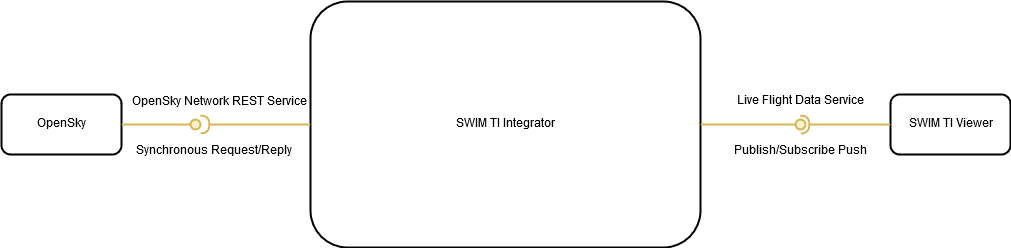

The diagram above was exported from draw.io. Its source (the exported page's mxGraphModel, read from the mxfile embedded in the PNG):
<mxGraphModel dx="1422" dy="877" grid="1" gridSize="10" guides="1" tooltips="1" connect="1" arrows="1" fold="1" page="1" pageScale="1" pageWidth="1169" pageHeight="827" math="0" shadow="0">
  <root>
    <mxCell id="4VhFn91VfrLnMl7q3t-e-0" />
    <mxCell id="4VhFn91VfrLnMl7q3t-e-1" parent="4VhFn91VfrLnMl7q3t-e-0" />
    <mxCell id="dlY5-lBQO9-yuiAZqBa4-0" value="&lt;div&gt;OpenSky&lt;/div&gt;" style="rounded=1;whiteSpace=wrap;html=1;strokeWidth=2;" parent="4VhFn91VfrLnMl7q3t-e-1" vertex="1">
      <mxGeometry x="21" y="374" width="120" height="60" as="geometry" />
    </mxCell>
    <mxCell id="dlY5-lBQO9-yuiAZqBa4-1" value="SWIM TI Integrator" style="rounded=1;whiteSpace=wrap;html=1;strokeWidth=2;" parent="4VhFn91VfrLnMl7q3t-e-1" vertex="1">
      <mxGeometry x="330" y="281" width="390" height="246" as="geometry" />
    </mxCell>
    <mxCell id="dlY5-lBQO9-yuiAZqBa4-8" value="SWIM TI Viewer" style="rounded=1;whiteSpace=wrap;html=1;strokeWidth=2;" parent="4VhFn91VfrLnMl7q3t-e-1" vertex="1">
      <mxGeometry x="910" y="374" width="120" height="60" as="geometry" />
    </mxCell>
    <mxCell id="dlY5-lBQO9-yuiAZqBa4-9" value="" style="rounded=0;orthogonalLoop=1;jettySize=auto;html=1;endArrow=none;endFill=0;strokeWidth=2;exitX=1;exitY=0.5;exitDx=0;exitDy=0;fillColor=#fff2cc;strokeColor=#d6b656;" parent="4VhFn91VfrLnMl7q3t-e-1" source="dlY5-lBQO9-yuiAZqBa4-1" edge="1">
      <mxGeometry relative="1" as="geometry">
        <mxPoint x="20" y="555" as="sourcePoint" />
        <mxPoint x="820" y="404" as="targetPoint" />
      </mxGeometry>
    </mxCell>
    <mxCell id="dlY5-lBQO9-yuiAZqBa4-10" value="" style="rounded=0;orthogonalLoop=1;jettySize=auto;html=1;endArrow=halfCircle;endFill=0;endSize=6;strokeWidth=2;exitX=0;exitY=0.5;exitDx=0;exitDy=0;entryX=0.5;entryY=0.5;entryDx=0;entryDy=0;entryPerimeter=0;fillColor=#fff2cc;strokeColor=#d6b656;" parent="4VhFn91VfrLnMl7q3t-e-1" source="dlY5-lBQO9-yuiAZqBa4-8" target="dlY5-lBQO9-yuiAZqBa4-11" edge="1">
      <mxGeometry relative="1" as="geometry">
        <mxPoint x="60" y="555" as="sourcePoint" />
        <mxPoint x="830" y="404" as="targetPoint" />
      </mxGeometry>
    </mxCell>
    <mxCell id="dlY5-lBQO9-yuiAZqBa4-16" value="Live Flight Data Service" style="text;html=1;resizable=0;points=[];align=center;verticalAlign=middle;labelBackgroundColor=#ffffff;" parent="dlY5-lBQO9-yuiAZqBa4-10" vertex="1" connectable="0">
      <mxGeometry x="-0.3556" y="1" relative="1" as="geometry">
        <mxPoint x="-61" y="-25" as="offset" />
      </mxGeometry>
    </mxCell>
    <mxCell id="dlY5-lBQO9-yuiAZqBa4-17" value="Publish/Subscribe Push" style="text;html=1;resizable=0;points=[];align=center;verticalAlign=middle;labelBackgroundColor=#ffffff;" parent="dlY5-lBQO9-yuiAZqBa4-10" vertex="1" connectable="0">
      <mxGeometry x="-0.4" y="5" relative="1" as="geometry">
        <mxPoint x="-63" y="21" as="offset" />
      </mxGeometry>
    </mxCell>
    <mxCell id="dlY5-lBQO9-yuiAZqBa4-11" value="" style="ellipse;whiteSpace=wrap;html=1;fontFamily=Helvetica;fontSize=12;align=center;strokeColor=#d6b656;fillColor=#fff2cc;points=[];aspect=fixed;resizable=0;strokeWidth=2;" parent="4VhFn91VfrLnMl7q3t-e-1" vertex="1">
      <mxGeometry x="815" y="399" width="10" height="10" as="geometry" />
    </mxCell>
    <mxCell id="dlY5-lBQO9-yuiAZqBa4-12" value="" style="group" parent="4VhFn91VfrLnMl7q3t-e-1" vertex="1" connectable="0">
      <mxGeometry x="210" y="399" width="120" height="10" as="geometry" />
    </mxCell>
    <mxCell id="dlY5-lBQO9-yuiAZqBa4-2" value="" style="rounded=0;orthogonalLoop=1;jettySize=auto;html=1;endArrow=none;endFill=0;strokeWidth=2;exitX=1;exitY=0.5;exitDx=0;exitDy=0;fillColor=#fff2cc;strokeColor=#d6b656;" parent="dlY5-lBQO9-yuiAZqBa4-12" source="dlY5-lBQO9-yuiAZqBa4-4" edge="1">
      <mxGeometry relative="1" as="geometry">
        <mxPoint x="-185.45454545454544" y="156" as="sourcePoint" />
        <mxPoint x="10.909090909090908" y="5" as="targetPoint" />
      </mxGeometry>
    </mxCell>
    <mxCell id="dlY5-lBQO9-yuiAZqBa4-3" value="" style="rounded=0;orthogonalLoop=1;jettySize=auto;html=1;endArrow=halfCircle;endFill=0;endSize=6;strokeWidth=2;exitX=0;exitY=0.5;exitDx=0;exitDy=0;fillColor=#fff2cc;strokeColor=#d6b656;entryX=1;entryY=0.5;entryDx=0;entryDy=0;entryPerimeter=0;" parent="dlY5-lBQO9-yuiAZqBa4-12" target="dlY5-lBQO9-yuiAZqBa4-4" edge="1">
      <mxGeometry relative="1" as="geometry">
        <mxPoint x="119.99999999999999" y="5" as="sourcePoint" />
        <mxPoint x="10.909090909090908" y="5" as="targetPoint" />
      </mxGeometry>
    </mxCell>
    <mxCell id="dlY5-lBQO9-yuiAZqBa4-7" value="OpenSky Network REST Service" style="text;html=1;resizable=0;points=[];align=center;verticalAlign=middle;labelBackgroundColor=#ffffff;" parent="dlY5-lBQO9-yuiAZqBa4-3" vertex="1" connectable="0">
      <mxGeometry x="-0.26" y="2" relative="1" as="geometry">
        <mxPoint x="-50.5" y="-25" as="offset" />
      </mxGeometry>
    </mxCell>
    <mxCell id="dlY5-lBQO9-yuiAZqBa4-15" value="Synchronous Request/Reply" style="text;html=1;resizable=0;points=[];align=center;verticalAlign=middle;labelBackgroundColor=#ffffff;" parent="dlY5-lBQO9-yuiAZqBa4-3" vertex="1" connectable="0">
      <mxGeometry x="0.34" y="3" relative="1" as="geometry">
        <mxPoint x="-22.5" y="23" as="offset" />
      </mxGeometry>
    </mxCell>
    <mxCell id="dlY5-lBQO9-yuiAZqBa4-4" value="" style="ellipse;whiteSpace=wrap;html=1;fontFamily=Helvetica;fontSize=12;align=center;strokeColor=#d6b656;fillColor=#fff2cc;points=[];aspect=fixed;resizable=0;strokeWidth=2;" parent="dlY5-lBQO9-yuiAZqBa4-12" vertex="1">
      <mxGeometry width="10" height="10" as="geometry" />
    </mxCell>
    <mxCell id="dlY5-lBQO9-yuiAZqBa4-5" value="" style="rounded=0;orthogonalLoop=1;jettySize=auto;html=1;endArrow=none;endFill=0;strokeWidth=2;exitX=1;exitY=0.5;exitDx=0;exitDy=0;fillColor=#fff2cc;strokeColor=#d6b656;" parent="dlY5-lBQO9-yuiAZqBa4-12" source="dlY5-lBQO9-yuiAZqBa4-0" edge="1">
      <mxGeometry relative="1" as="geometry">
        <mxPoint x="-54.54545454545454" y="5" as="sourcePoint" />
        <mxPoint y="5" as="targetPoint" />
      </mxGeometry>
    </mxCell>
  </root>
</mxGraphModel>